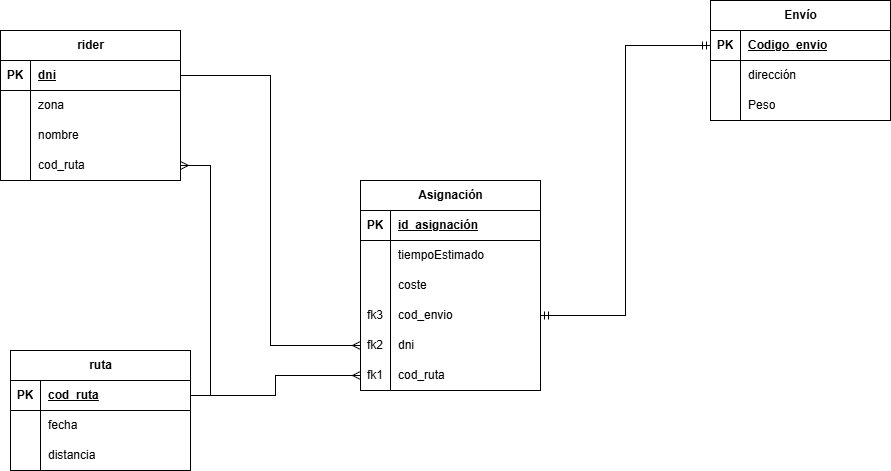

The diagram above was exported from draw.io. Its source (the exported page's mxGraphModel, read from the mxfile embedded in the PNG):
<mxGraphModel dx="1224" dy="1185" grid="1" gridSize="10" guides="1" tooltips="1" connect="1" arrows="1" fold="1" page="1" pageScale="1" pageWidth="1169" pageHeight="827" math="0" shadow="0">
  <root>
    <mxCell id="0" />
    <mxCell id="1" parent="0" />
    <mxCell id="uuTF-38c2f8MaQMV-N4Y-5" parent="1" style="shape=table;startSize=30;container=1;collapsible=1;childLayout=tableLayout;fixedRows=1;rowLines=0;fontStyle=1;align=center;resizeLast=1;html=1;" value="rider" vertex="1">
      <mxGeometry height="150" width="180" x="70" y="150" as="geometry" />
    </mxCell>
    <mxCell id="uuTF-38c2f8MaQMV-N4Y-6" parent="uuTF-38c2f8MaQMV-N4Y-5" style="shape=tableRow;horizontal=0;startSize=0;swimlaneHead=0;swimlaneBody=0;fillColor=none;collapsible=0;dropTarget=0;points=[[0,0.5],[1,0.5]];portConstraint=eastwest;top=0;left=0;right=0;bottom=1;" value="" vertex="1">
      <mxGeometry height="30" width="180" y="30" as="geometry" />
    </mxCell>
    <mxCell id="uuTF-38c2f8MaQMV-N4Y-7" parent="uuTF-38c2f8MaQMV-N4Y-6" style="shape=partialRectangle;connectable=0;fillColor=none;top=0;left=0;bottom=0;right=0;fontStyle=1;overflow=hidden;whiteSpace=wrap;html=1;" value="PK" vertex="1">
      <mxGeometry height="30" width="30" as="geometry">
        <mxRectangle height="30" width="30" as="alternateBounds" />
      </mxGeometry>
    </mxCell>
    <mxCell id="uuTF-38c2f8MaQMV-N4Y-8" parent="uuTF-38c2f8MaQMV-N4Y-6" style="shape=partialRectangle;connectable=0;fillColor=none;top=0;left=0;bottom=0;right=0;align=left;spacingLeft=6;fontStyle=5;overflow=hidden;whiteSpace=wrap;html=1;" value="dni" vertex="1">
      <mxGeometry height="30" width="150" x="30" as="geometry">
        <mxRectangle height="30" width="150" as="alternateBounds" />
      </mxGeometry>
    </mxCell>
    <mxCell id="uuTF-38c2f8MaQMV-N4Y-9" parent="uuTF-38c2f8MaQMV-N4Y-5" style="shape=tableRow;horizontal=0;startSize=0;swimlaneHead=0;swimlaneBody=0;fillColor=none;collapsible=0;dropTarget=0;points=[[0,0.5],[1,0.5]];portConstraint=eastwest;top=0;left=0;right=0;bottom=0;" value="" vertex="1">
      <mxGeometry height="30" width="180" y="60" as="geometry" />
    </mxCell>
    <mxCell id="uuTF-38c2f8MaQMV-N4Y-10" parent="uuTF-38c2f8MaQMV-N4Y-9" style="shape=partialRectangle;connectable=0;fillColor=none;top=0;left=0;bottom=0;right=0;editable=1;overflow=hidden;whiteSpace=wrap;html=1;" value="" vertex="1">
      <mxGeometry height="30" width="30" as="geometry">
        <mxRectangle height="30" width="30" as="alternateBounds" />
      </mxGeometry>
    </mxCell>
    <mxCell id="uuTF-38c2f8MaQMV-N4Y-11" parent="uuTF-38c2f8MaQMV-N4Y-9" style="shape=partialRectangle;connectable=0;fillColor=none;top=0;left=0;bottom=0;right=0;align=left;spacingLeft=6;overflow=hidden;whiteSpace=wrap;html=1;" value="zona" vertex="1">
      <mxGeometry height="30" width="150" x="30" as="geometry">
        <mxRectangle height="30" width="150" as="alternateBounds" />
      </mxGeometry>
    </mxCell>
    <mxCell id="uuTF-38c2f8MaQMV-N4Y-12" parent="uuTF-38c2f8MaQMV-N4Y-5" style="shape=tableRow;horizontal=0;startSize=0;swimlaneHead=0;swimlaneBody=0;fillColor=none;collapsible=0;dropTarget=0;points=[[0,0.5],[1,0.5]];portConstraint=eastwest;top=0;left=0;right=0;bottom=0;" value="" vertex="1">
      <mxGeometry height="30" width="180" y="90" as="geometry" />
    </mxCell>
    <mxCell id="uuTF-38c2f8MaQMV-N4Y-13" parent="uuTF-38c2f8MaQMV-N4Y-12" style="shape=partialRectangle;connectable=0;fillColor=none;top=0;left=0;bottom=0;right=0;editable=1;overflow=hidden;whiteSpace=wrap;html=1;" value="" vertex="1">
      <mxGeometry height="30" width="30" as="geometry">
        <mxRectangle height="30" width="30" as="alternateBounds" />
      </mxGeometry>
    </mxCell>
    <mxCell id="uuTF-38c2f8MaQMV-N4Y-14" parent="uuTF-38c2f8MaQMV-N4Y-12" style="shape=partialRectangle;connectable=0;fillColor=none;top=0;left=0;bottom=0;right=0;align=left;spacingLeft=6;overflow=hidden;whiteSpace=wrap;html=1;" value="nombre" vertex="1">
      <mxGeometry height="30" width="150" x="30" as="geometry">
        <mxRectangle height="30" width="150" as="alternateBounds" />
      </mxGeometry>
    </mxCell>
    <mxCell id="uuTF-38c2f8MaQMV-N4Y-15" parent="uuTF-38c2f8MaQMV-N4Y-5" style="shape=tableRow;horizontal=0;startSize=0;swimlaneHead=0;swimlaneBody=0;fillColor=none;collapsible=0;dropTarget=0;points=[[0,0.5],[1,0.5]];portConstraint=eastwest;top=0;left=0;right=0;bottom=0;" value="" vertex="1">
      <mxGeometry height="30" width="180" y="120" as="geometry" />
    </mxCell>
    <mxCell id="uuTF-38c2f8MaQMV-N4Y-16" parent="uuTF-38c2f8MaQMV-N4Y-15" style="shape=partialRectangle;connectable=0;fillColor=none;top=0;left=0;bottom=0;right=0;editable=1;overflow=hidden;whiteSpace=wrap;html=1;" value="" vertex="1">
      <mxGeometry height="30" width="30" as="geometry">
        <mxRectangle height="30" width="30" as="alternateBounds" />
      </mxGeometry>
    </mxCell>
    <mxCell id="uuTF-38c2f8MaQMV-N4Y-17" parent="uuTF-38c2f8MaQMV-N4Y-15" style="shape=partialRectangle;connectable=0;fillColor=none;top=0;left=0;bottom=0;right=0;align=left;spacingLeft=6;overflow=hidden;whiteSpace=wrap;html=1;" value="cod_ruta" vertex="1">
      <mxGeometry height="30" width="150" x="30" as="geometry">
        <mxRectangle height="30" width="150" as="alternateBounds" />
      </mxGeometry>
    </mxCell>
    <mxCell id="uuTF-38c2f8MaQMV-N4Y-18" parent="1" style="shape=table;startSize=30;container=1;collapsible=1;childLayout=tableLayout;fixedRows=1;rowLines=0;fontStyle=1;align=center;resizeLast=1;html=1;" value="ruta" vertex="1">
      <mxGeometry height="120" width="180" x="80" y="470" as="geometry" />
    </mxCell>
    <mxCell id="uuTF-38c2f8MaQMV-N4Y-19" parent="uuTF-38c2f8MaQMV-N4Y-18" style="shape=tableRow;horizontal=0;startSize=0;swimlaneHead=0;swimlaneBody=0;fillColor=none;collapsible=0;dropTarget=0;points=[[0,0.5],[1,0.5]];portConstraint=eastwest;top=0;left=0;right=0;bottom=1;" value="" vertex="1">
      <mxGeometry height="30" width="180" y="30" as="geometry" />
    </mxCell>
    <mxCell id="uuTF-38c2f8MaQMV-N4Y-20" parent="uuTF-38c2f8MaQMV-N4Y-19" style="shape=partialRectangle;connectable=0;fillColor=none;top=0;left=0;bottom=0;right=0;fontStyle=1;overflow=hidden;whiteSpace=wrap;html=1;" value="PK" vertex="1">
      <mxGeometry height="30" width="30" as="geometry">
        <mxRectangle height="30" width="30" as="alternateBounds" />
      </mxGeometry>
    </mxCell>
    <mxCell id="uuTF-38c2f8MaQMV-N4Y-21" parent="uuTF-38c2f8MaQMV-N4Y-19" style="shape=partialRectangle;connectable=0;fillColor=none;top=0;left=0;bottom=0;right=0;align=left;spacingLeft=6;fontStyle=5;overflow=hidden;whiteSpace=wrap;html=1;" value="cod_ruta" vertex="1">
      <mxGeometry height="30" width="150" x="30" as="geometry">
        <mxRectangle height="30" width="150" as="alternateBounds" />
      </mxGeometry>
    </mxCell>
    <mxCell id="uuTF-38c2f8MaQMV-N4Y-22" parent="uuTF-38c2f8MaQMV-N4Y-18" style="shape=tableRow;horizontal=0;startSize=0;swimlaneHead=0;swimlaneBody=0;fillColor=none;collapsible=0;dropTarget=0;points=[[0,0.5],[1,0.5]];portConstraint=eastwest;top=0;left=0;right=0;bottom=0;" value="" vertex="1">
      <mxGeometry height="30" width="180" y="60" as="geometry" />
    </mxCell>
    <mxCell id="uuTF-38c2f8MaQMV-N4Y-23" parent="uuTF-38c2f8MaQMV-N4Y-22" style="shape=partialRectangle;connectable=0;fillColor=none;top=0;left=0;bottom=0;right=0;editable=1;overflow=hidden;whiteSpace=wrap;html=1;" value="" vertex="1">
      <mxGeometry height="30" width="30" as="geometry">
        <mxRectangle height="30" width="30" as="alternateBounds" />
      </mxGeometry>
    </mxCell>
    <mxCell id="uuTF-38c2f8MaQMV-N4Y-24" parent="uuTF-38c2f8MaQMV-N4Y-22" style="shape=partialRectangle;connectable=0;fillColor=none;top=0;left=0;bottom=0;right=0;align=left;spacingLeft=6;overflow=hidden;whiteSpace=wrap;html=1;" value="fecha" vertex="1">
      <mxGeometry height="30" width="150" x="30" as="geometry">
        <mxRectangle height="30" width="150" as="alternateBounds" />
      </mxGeometry>
    </mxCell>
    <mxCell id="uuTF-38c2f8MaQMV-N4Y-25" parent="uuTF-38c2f8MaQMV-N4Y-18" style="shape=tableRow;horizontal=0;startSize=0;swimlaneHead=0;swimlaneBody=0;fillColor=none;collapsible=0;dropTarget=0;points=[[0,0.5],[1,0.5]];portConstraint=eastwest;top=0;left=0;right=0;bottom=0;" value="" vertex="1">
      <mxGeometry height="30" width="180" y="90" as="geometry" />
    </mxCell>
    <mxCell id="uuTF-38c2f8MaQMV-N4Y-26" parent="uuTF-38c2f8MaQMV-N4Y-25" style="shape=partialRectangle;connectable=0;fillColor=none;top=0;left=0;bottom=0;right=0;editable=1;overflow=hidden;whiteSpace=wrap;html=1;" value="" vertex="1">
      <mxGeometry height="30" width="30" as="geometry">
        <mxRectangle height="30" width="30" as="alternateBounds" />
      </mxGeometry>
    </mxCell>
    <mxCell id="uuTF-38c2f8MaQMV-N4Y-27" parent="uuTF-38c2f8MaQMV-N4Y-25" style="shape=partialRectangle;connectable=0;fillColor=none;top=0;left=0;bottom=0;right=0;align=left;spacingLeft=6;overflow=hidden;whiteSpace=wrap;html=1;" value="distancia" vertex="1">
      <mxGeometry height="30" width="150" x="30" as="geometry">
        <mxRectangle height="30" width="150" as="alternateBounds" />
      </mxGeometry>
    </mxCell>
    <mxCell id="uuTF-38c2f8MaQMV-N4Y-31" parent="1" style="shape=table;startSize=30;container=1;collapsible=1;childLayout=tableLayout;fixedRows=1;rowLines=0;fontStyle=1;align=center;resizeLast=1;html=1;" value="Asignación" vertex="1">
      <mxGeometry height="210" width="180" x="430" y="300" as="geometry" />
    </mxCell>
    <mxCell id="uuTF-38c2f8MaQMV-N4Y-32" parent="uuTF-38c2f8MaQMV-N4Y-31" style="shape=tableRow;horizontal=0;startSize=0;swimlaneHead=0;swimlaneBody=0;fillColor=none;collapsible=0;dropTarget=0;points=[[0,0.5],[1,0.5]];portConstraint=eastwest;top=0;left=0;right=0;bottom=1;" value="" vertex="1">
      <mxGeometry height="30" width="180" y="30" as="geometry" />
    </mxCell>
    <mxCell id="uuTF-38c2f8MaQMV-N4Y-33" parent="uuTF-38c2f8MaQMV-N4Y-32" style="shape=partialRectangle;connectable=0;fillColor=none;top=0;left=0;bottom=0;right=0;fontStyle=1;overflow=hidden;whiteSpace=wrap;html=1;" value="PK" vertex="1">
      <mxGeometry height="30" width="30" as="geometry">
        <mxRectangle height="30" width="30" as="alternateBounds" />
      </mxGeometry>
    </mxCell>
    <mxCell id="uuTF-38c2f8MaQMV-N4Y-34" parent="uuTF-38c2f8MaQMV-N4Y-32" style="shape=partialRectangle;connectable=0;fillColor=none;top=0;left=0;bottom=0;right=0;align=left;spacingLeft=6;fontStyle=5;overflow=hidden;whiteSpace=wrap;html=1;" value="id_asignación" vertex="1">
      <mxGeometry height="30" width="150" x="30" as="geometry">
        <mxRectangle height="30" width="150" as="alternateBounds" />
      </mxGeometry>
    </mxCell>
    <mxCell id="uuTF-38c2f8MaQMV-N4Y-35" parent="uuTF-38c2f8MaQMV-N4Y-31" style="shape=tableRow;horizontal=0;startSize=0;swimlaneHead=0;swimlaneBody=0;fillColor=none;collapsible=0;dropTarget=0;points=[[0,0.5],[1,0.5]];portConstraint=eastwest;top=0;left=0;right=0;bottom=0;" value="" vertex="1">
      <mxGeometry height="30" width="180" y="60" as="geometry" />
    </mxCell>
    <mxCell id="uuTF-38c2f8MaQMV-N4Y-36" parent="uuTF-38c2f8MaQMV-N4Y-35" style="shape=partialRectangle;connectable=0;fillColor=none;top=0;left=0;bottom=0;right=0;editable=1;overflow=hidden;whiteSpace=wrap;html=1;" value="" vertex="1">
      <mxGeometry height="30" width="30" as="geometry">
        <mxRectangle height="30" width="30" as="alternateBounds" />
      </mxGeometry>
    </mxCell>
    <mxCell id="uuTF-38c2f8MaQMV-N4Y-37" parent="uuTF-38c2f8MaQMV-N4Y-35" style="shape=partialRectangle;connectable=0;fillColor=none;top=0;left=0;bottom=0;right=0;align=left;spacingLeft=6;overflow=hidden;whiteSpace=wrap;html=1;" value="tiempoEstimado" vertex="1">
      <mxGeometry height="30" width="150" x="30" as="geometry">
        <mxRectangle height="30" width="150" as="alternateBounds" />
      </mxGeometry>
    </mxCell>
    <mxCell id="uuTF-38c2f8MaQMV-N4Y-38" parent="uuTF-38c2f8MaQMV-N4Y-31" style="shape=tableRow;horizontal=0;startSize=0;swimlaneHead=0;swimlaneBody=0;fillColor=none;collapsible=0;dropTarget=0;points=[[0,0.5],[1,0.5]];portConstraint=eastwest;top=0;left=0;right=0;bottom=0;" value="" vertex="1">
      <mxGeometry height="30" width="180" y="90" as="geometry" />
    </mxCell>
    <mxCell id="uuTF-38c2f8MaQMV-N4Y-39" parent="uuTF-38c2f8MaQMV-N4Y-38" style="shape=partialRectangle;connectable=0;fillColor=none;top=0;left=0;bottom=0;right=0;editable=1;overflow=hidden;whiteSpace=wrap;html=1;" value="" vertex="1">
      <mxGeometry height="30" width="30" as="geometry">
        <mxRectangle height="30" width="30" as="alternateBounds" />
      </mxGeometry>
    </mxCell>
    <mxCell id="uuTF-38c2f8MaQMV-N4Y-40" parent="uuTF-38c2f8MaQMV-N4Y-38" style="shape=partialRectangle;connectable=0;fillColor=none;top=0;left=0;bottom=0;right=0;align=left;spacingLeft=6;overflow=hidden;whiteSpace=wrap;html=1;" value="coste" vertex="1">
      <mxGeometry height="30" width="150" x="30" as="geometry">
        <mxRectangle height="30" width="150" as="alternateBounds" />
      </mxGeometry>
    </mxCell>
    <mxCell id="uuTF-38c2f8MaQMV-N4Y-41" parent="uuTF-38c2f8MaQMV-N4Y-31" style="shape=tableRow;horizontal=0;startSize=0;swimlaneHead=0;swimlaneBody=0;fillColor=none;collapsible=0;dropTarget=0;points=[[0,0.5],[1,0.5]];portConstraint=eastwest;top=0;left=0;right=0;bottom=0;" value="" vertex="1">
      <mxGeometry height="30" width="180" y="120" as="geometry" />
    </mxCell>
    <mxCell id="uuTF-38c2f8MaQMV-N4Y-42" parent="uuTF-38c2f8MaQMV-N4Y-41" style="shape=partialRectangle;connectable=0;fillColor=none;top=0;left=0;bottom=0;right=0;editable=1;overflow=hidden;whiteSpace=wrap;html=1;" value="fk3" vertex="1">
      <mxGeometry height="30" width="30" as="geometry">
        <mxRectangle height="30" width="30" as="alternateBounds" />
      </mxGeometry>
    </mxCell>
    <mxCell id="uuTF-38c2f8MaQMV-N4Y-43" parent="uuTF-38c2f8MaQMV-N4Y-41" style="shape=partialRectangle;connectable=0;fillColor=none;top=0;left=0;bottom=0;right=0;align=left;spacingLeft=6;overflow=hidden;whiteSpace=wrap;html=1;" value="cod_envio" vertex="1">
      <mxGeometry height="30" width="150" x="30" as="geometry">
        <mxRectangle height="30" width="150" as="alternateBounds" />
      </mxGeometry>
    </mxCell>
    <mxCell id="uuTF-38c2f8MaQMV-N4Y-57" parent="uuTF-38c2f8MaQMV-N4Y-31" style="shape=tableRow;horizontal=0;startSize=0;swimlaneHead=0;swimlaneBody=0;fillColor=none;collapsible=0;dropTarget=0;points=[[0,0.5],[1,0.5]];portConstraint=eastwest;top=0;left=0;right=0;bottom=0;" value="" vertex="1">
      <mxGeometry height="30" width="180" y="150" as="geometry" />
    </mxCell>
    <mxCell id="uuTF-38c2f8MaQMV-N4Y-58" parent="uuTF-38c2f8MaQMV-N4Y-57" style="shape=partialRectangle;connectable=0;fillColor=none;top=0;left=0;bottom=0;right=0;editable=1;overflow=hidden;whiteSpace=wrap;html=1;" value="fk2" vertex="1">
      <mxGeometry height="30" width="30" as="geometry">
        <mxRectangle height="30" width="30" as="alternateBounds" />
      </mxGeometry>
    </mxCell>
    <mxCell id="uuTF-38c2f8MaQMV-N4Y-59" parent="uuTF-38c2f8MaQMV-N4Y-57" style="shape=partialRectangle;connectable=0;fillColor=none;top=0;left=0;bottom=0;right=0;align=left;spacingLeft=6;overflow=hidden;whiteSpace=wrap;html=1;" value="dni" vertex="1">
      <mxGeometry height="30" width="150" x="30" as="geometry">
        <mxRectangle height="30" width="150" as="alternateBounds" />
      </mxGeometry>
    </mxCell>
    <mxCell id="uuTF-38c2f8MaQMV-N4Y-60" parent="uuTF-38c2f8MaQMV-N4Y-31" style="shape=tableRow;horizontal=0;startSize=0;swimlaneHead=0;swimlaneBody=0;fillColor=none;collapsible=0;dropTarget=0;points=[[0,0.5],[1,0.5]];portConstraint=eastwest;top=0;left=0;right=0;bottom=0;" value="" vertex="1">
      <mxGeometry height="30" width="180" y="180" as="geometry" />
    </mxCell>
    <mxCell id="uuTF-38c2f8MaQMV-N4Y-61" parent="uuTF-38c2f8MaQMV-N4Y-60" style="shape=partialRectangle;connectable=0;fillColor=none;top=0;left=0;bottom=0;right=0;editable=1;overflow=hidden;whiteSpace=wrap;html=1;" value="fk1" vertex="1">
      <mxGeometry height="30" width="30" as="geometry">
        <mxRectangle height="30" width="30" as="alternateBounds" />
      </mxGeometry>
    </mxCell>
    <mxCell id="uuTF-38c2f8MaQMV-N4Y-62" parent="uuTF-38c2f8MaQMV-N4Y-60" style="shape=partialRectangle;connectable=0;fillColor=none;top=0;left=0;bottom=0;right=0;align=left;spacingLeft=6;overflow=hidden;whiteSpace=wrap;html=1;" value="cod_ruta" vertex="1">
      <mxGeometry height="30" width="150" x="30" as="geometry">
        <mxRectangle height="30" width="150" as="alternateBounds" />
      </mxGeometry>
    </mxCell>
    <mxCell id="uuTF-38c2f8MaQMV-N4Y-44" parent="1" style="shape=table;startSize=30;container=1;collapsible=1;childLayout=tableLayout;fixedRows=1;rowLines=0;fontStyle=1;align=center;resizeLast=1;html=1;" value="Envío" vertex="1">
      <mxGeometry height="120" width="180" x="780" y="120" as="geometry" />
    </mxCell>
    <mxCell id="uuTF-38c2f8MaQMV-N4Y-45" parent="uuTF-38c2f8MaQMV-N4Y-44" style="shape=tableRow;horizontal=0;startSize=0;swimlaneHead=0;swimlaneBody=0;fillColor=none;collapsible=0;dropTarget=0;points=[[0,0.5],[1,0.5]];portConstraint=eastwest;top=0;left=0;right=0;bottom=1;" value="" vertex="1">
      <mxGeometry height="30" width="180" y="30" as="geometry" />
    </mxCell>
    <mxCell id="uuTF-38c2f8MaQMV-N4Y-46" parent="uuTF-38c2f8MaQMV-N4Y-45" style="shape=partialRectangle;connectable=0;fillColor=none;top=0;left=0;bottom=0;right=0;fontStyle=1;overflow=hidden;whiteSpace=wrap;html=1;" value="PK" vertex="1">
      <mxGeometry height="30" width="30" as="geometry">
        <mxRectangle height="30" width="30" as="alternateBounds" />
      </mxGeometry>
    </mxCell>
    <mxCell id="uuTF-38c2f8MaQMV-N4Y-47" parent="uuTF-38c2f8MaQMV-N4Y-45" style="shape=partialRectangle;connectable=0;fillColor=none;top=0;left=0;bottom=0;right=0;align=left;spacingLeft=6;fontStyle=5;overflow=hidden;whiteSpace=wrap;html=1;" value="Codigo_envio" vertex="1">
      <mxGeometry height="30" width="150" x="30" as="geometry">
        <mxRectangle height="30" width="150" as="alternateBounds" />
      </mxGeometry>
    </mxCell>
    <mxCell id="uuTF-38c2f8MaQMV-N4Y-48" parent="uuTF-38c2f8MaQMV-N4Y-44" style="shape=tableRow;horizontal=0;startSize=0;swimlaneHead=0;swimlaneBody=0;fillColor=none;collapsible=0;dropTarget=0;points=[[0,0.5],[1,0.5]];portConstraint=eastwest;top=0;left=0;right=0;bottom=0;" value="" vertex="1">
      <mxGeometry height="30" width="180" y="60" as="geometry" />
    </mxCell>
    <mxCell id="uuTF-38c2f8MaQMV-N4Y-49" parent="uuTF-38c2f8MaQMV-N4Y-48" style="shape=partialRectangle;connectable=0;fillColor=none;top=0;left=0;bottom=0;right=0;editable=1;overflow=hidden;whiteSpace=wrap;html=1;" value="" vertex="1">
      <mxGeometry height="30" width="30" as="geometry">
        <mxRectangle height="30" width="30" as="alternateBounds" />
      </mxGeometry>
    </mxCell>
    <mxCell id="uuTF-38c2f8MaQMV-N4Y-50" parent="uuTF-38c2f8MaQMV-N4Y-48" style="shape=partialRectangle;connectable=0;fillColor=none;top=0;left=0;bottom=0;right=0;align=left;spacingLeft=6;overflow=hidden;whiteSpace=wrap;html=1;" value="dirección" vertex="1">
      <mxGeometry height="30" width="150" x="30" as="geometry">
        <mxRectangle height="30" width="150" as="alternateBounds" />
      </mxGeometry>
    </mxCell>
    <mxCell id="uuTF-38c2f8MaQMV-N4Y-51" parent="uuTF-38c2f8MaQMV-N4Y-44" style="shape=tableRow;horizontal=0;startSize=0;swimlaneHead=0;swimlaneBody=0;fillColor=none;collapsible=0;dropTarget=0;points=[[0,0.5],[1,0.5]];portConstraint=eastwest;top=0;left=0;right=0;bottom=0;" value="" vertex="1">
      <mxGeometry height="30" width="180" y="90" as="geometry" />
    </mxCell>
    <mxCell id="uuTF-38c2f8MaQMV-N4Y-52" parent="uuTF-38c2f8MaQMV-N4Y-51" style="shape=partialRectangle;connectable=0;fillColor=none;top=0;left=0;bottom=0;right=0;editable=1;overflow=hidden;whiteSpace=wrap;html=1;" value="" vertex="1">
      <mxGeometry height="30" width="30" as="geometry">
        <mxRectangle height="30" width="30" as="alternateBounds" />
      </mxGeometry>
    </mxCell>
    <mxCell id="uuTF-38c2f8MaQMV-N4Y-53" parent="uuTF-38c2f8MaQMV-N4Y-51" style="shape=partialRectangle;connectable=0;fillColor=none;top=0;left=0;bottom=0;right=0;align=left;spacingLeft=6;overflow=hidden;whiteSpace=wrap;html=1;" value="Peso" vertex="1">
      <mxGeometry height="30" width="150" x="30" as="geometry">
        <mxRectangle height="30" width="150" as="alternateBounds" />
      </mxGeometry>
    </mxCell>
    <mxCell id="uuTF-38c2f8MaQMV-N4Y-63" edge="1" parent="1" source="uuTF-38c2f8MaQMV-N4Y-19" style="edgeStyle=orthogonalEdgeStyle;rounded=0;orthogonalLoop=1;jettySize=auto;html=1;exitX=1;exitY=0.5;exitDx=0;exitDy=0;endArrow=ERmany;endFill=0;" target="uuTF-38c2f8MaQMV-N4Y-15">
      <mxGeometry relative="1" as="geometry" />
    </mxCell>
    <mxCell id="uuTF-38c2f8MaQMV-N4Y-64" edge="1" parent="1" source="uuTF-38c2f8MaQMV-N4Y-19" style="edgeStyle=orthogonalEdgeStyle;rounded=0;orthogonalLoop=1;jettySize=auto;html=1;exitX=1;exitY=0.5;exitDx=0;exitDy=0;entryX=0;entryY=0.5;entryDx=0;entryDy=0;endArrow=ERmany;endFill=0;" target="uuTF-38c2f8MaQMV-N4Y-60">
      <mxGeometry relative="1" as="geometry" />
    </mxCell>
    <mxCell id="uuTF-38c2f8MaQMV-N4Y-65" edge="1" parent="1" source="uuTF-38c2f8MaQMV-N4Y-6" style="edgeStyle=orthogonalEdgeStyle;rounded=0;orthogonalLoop=1;jettySize=auto;html=1;exitX=1;exitY=0.5;exitDx=0;exitDy=0;endArrow=ERmany;endFill=0;" target="uuTF-38c2f8MaQMV-N4Y-57">
      <mxGeometry relative="1" as="geometry" />
    </mxCell>
    <mxCell id="uuTF-38c2f8MaQMV-N4Y-66" edge="1" parent="1" source="uuTF-38c2f8MaQMV-N4Y-45" style="edgeStyle=orthogonalEdgeStyle;rounded=0;orthogonalLoop=1;jettySize=auto;html=1;exitX=0;exitY=0.5;exitDx=0;exitDy=0;endArrow=ERmandOne;endFill=0;startArrow=ERmandOne;startFill=0;" target="uuTF-38c2f8MaQMV-N4Y-41">
      <mxGeometry relative="1" as="geometry" />
    </mxCell>
  </root>
</mxGraphModel>